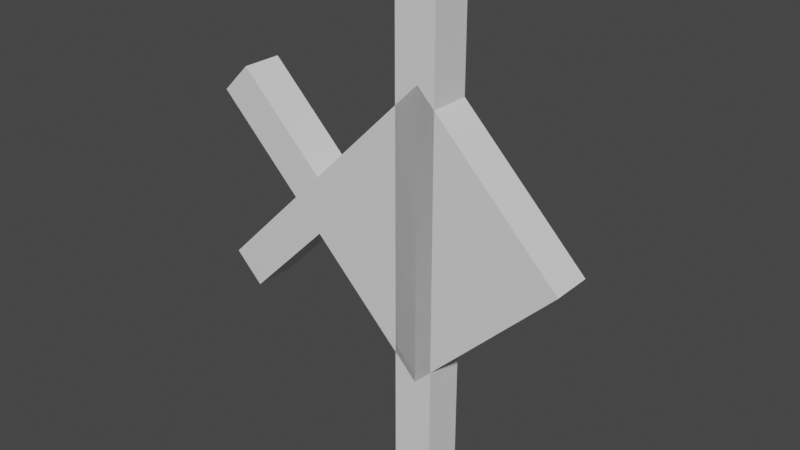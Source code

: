 # Source: unown_k.blend  (saved by Blender 2.81.16; exported with 4.5.12 LTS)
import bpy
from mathutils import Matrix  # noqa: F401  (used for matrix-valued properties, if any)

bpy.ops.wm.read_factory_settings(use_empty=True)
scene = bpy.context.scene
scene.name = 'Scene'

# ---- collections
col_collection = bpy.data.collections.new('Collection'); scene.collection.children.link(col_collection)

# ---- materials (node trees are filled in below, after node groups)
mat_default_obj = bpy.data.materials.new('Default OBJ')
mat_default_obj.use_transparent_shadow = False

# ---- material node trees
mat_default_obj.use_nodes = True; mat_default_obj.node_tree.nodes.clear()
_N = mat_default_obj.node_tree.nodes; _L = mat_default_obj.node_tree.links
n0 = _N.new('ShaderNodeOutputMaterial'); n0.name = 'Material Output'; n0.location = (300, 300)
n1 = _N.new('ShaderNodeBsdfPrincipled'); n1.name = 'Principled BSDF'; n1.location = (10, 300)
n1.distribution = 'GGX'
n1.subsurface_method = 'BURLEY'
n1.inputs[3].default_value = 1.45
n1.inputs[27].default_value = (0.0, 0.0, 0.0, 1.0)
n1.inputs[28].default_value = 1.0
_L.new(n1.outputs[0], n0.inputs[0])
n0.is_active_output = True

# ---- world
world_world = bpy.data.worlds.new('World'); scene.world = world_world
world_world.use_nodes = True; world_world.node_tree.nodes.clear()
_N = world_world.node_tree.nodes; _L = world_world.node_tree.links
n0 = _N.new('ShaderNodeOutputWorld'); n0.name = 'World Output'; n0.location = (300, 300)
n1 = _N.new('ShaderNodeBackground'); n1.name = 'Background'; n1.location = (10, 300)
n1.inputs[0].default_value = (0.05088, 0.05088, 0.05088, 1.0)
_L.new(n1.outputs[0], n0.inputs[0])
n0.is_active_output = True
world_world.color = (0.05088, 0.05088, 0.05088)
world_world.use_sun_shadow = False
world_world.sun_shadow_jitter_overblur = 0.0

# ---- meshes
me_body = bpy.data.meshes.new('Body')
me_body.from_pydata([(0.221, -0.221, 0.0), (0.0, -0.4419, 0.0), (-0.221, -0.221, 0.0), (0.0, 0.0, 0.0), (0.0, -0.4419, 0.0625), (0.221, -0.221, 0.0625), (0.0, 0.0, 0.0625), (-0.221, -0.221, 0.0625)], [], [(0, 1, 2, 3), (4, 5, 6, 7), (3, 2, 7, 6), (5, 4, 1, 0), (5, 0, 3, 6), (1, 4, 7, 2)])
_uv = me_body.uv_layers.new(name='UVMap')
_uv.uv.foreach_set('vector', [0.01562, 0.8125, 0.09375, 0.8125, 0.09375, 0.9688, 0.01562, 0.9688, 0.1094, 0.8125, 0.1875, 0.8125, 0.1875, 0.9688, 0.1094, 0.9688, 0.01562, 0.9688, 0.09375, 0.9688, 0.09375, 1.0, 0.01562, 1.0, 0.09375, 0.9688, 0.1719, 0.9688, 0.1719, 1.0, 0.09375, 1.0, 0.0, 0.8125, 0.01562, 0.8125, 0.01562, 0.9688, 0.0, 0.9688, 0.09375, 0.8125, 0.1094, 0.8125, 0.1094, 0.9688, 0.09375, 0.9688])
me_body.materials.append(mat_default_obj)
me_body.use_remesh_fix_poles = True
me_body.use_remesh_preserve_attributes = False
me_body.use_mirror_vertex_groups = False
me_body.update()
me_eye = bpy.data.meshes.new('Eye')
me_eye.from_pydata([(0.1326, -0.221, -0.03125), (0.0, -0.3536, -0.03125), (-0.1326, -0.221, -0.03125), (0.0, -0.08839, -0.03125), (0.0, -0.3536, 0.03125), (0.1326, -0.221, 0.03125), (0.0, -0.08839, 0.03125), (-0.1326, -0.221, 0.03125)], [], [(0, 1, 2, 3), (4, 5, 6, 7), (3, 2, 7, 6), (5, 4, 1, 0), (5, 0, 3, 6), (1, 4, 7, 2)])
_uv = me_eye.uv_layers.new(name='UVMap')
_uv.uv.foreach_set('vector', [0.2031, 0.875, 0.25, 0.875, 0.25, 0.9688, 0.2031, 0.9688, 0.2656, 0.875, 0.3125, 0.875, 0.3125, 0.9688, 0.2656, 0.9688, 0.2031, 0.9688, 0.25, 0.9688, 0.25, 1.0, 0.2031, 1.0, 0.25, 0.9688, 0.2969, 0.9688, 0.2969, 1.0, 0.25, 1.0, 0.1875, 0.875, 0.2031, 0.875, 0.2031, 0.9688, 0.1875, 0.9688, 0.25, 0.875, 0.2656, 0.875, 0.2656, 0.9688, 0.25, 0.9688])
me_eye.materials.append(mat_default_obj)
me_eye.use_remesh_fix_poles = True
me_eye.use_remesh_preserve_attributes = False
me_eye.use_mirror_vertex_groups = False
me_eye.update()
me_k1 = bpy.data.meshes.new('K1')
me_k1.from_pydata([(0.02715, 0.1414, 0.0), (0.02715, -0.6086, 0.0), (-0.03536, -0.6086, 0.0), (-0.03536, 0.1414, 0.0), (0.02715, -0.6086, 0.0625), (0.02715, 0.1414, 0.0625), (-0.03536, 0.1414, 0.0625), (-0.03536, -0.6086, 0.0625)], [], [(0, 1, 2, 3), (4, 5, 6, 7), (3, 2, 7, 6), (5, 4, 1, 0), (5, 0, 3, 6), (1, 4, 7, 2)])
_uv = me_k1.uv_layers.new(name='UVMap')
_uv.uv.foreach_set('vector', [0.01562, 0.4375, 0.2031, 0.4375, 0.2031, 0.4688, 0.01562, 0.4688, 0.2188, 0.4375, 0.4062, 0.4375, 0.4062, 0.4688, 0.2188, 0.4688, 0.01562, 0.4688, 0.2031, 0.4688, 0.2031, 0.5, 0.01562, 0.5, 0.2031, 0.4688, 0.3906, 0.4688, 0.3906, 0.5, 0.2031, 0.5, 0.0, 0.4375, 0.01562, 0.4375, 0.01562, 0.4688, 0.0, 0.4688, 0.2031, 0.4375, 0.2188, 0.4375, 0.2188, 0.4688, 0.2031, 0.4688])
me_k1.materials.append(mat_default_obj)
me_k1.use_remesh_fix_poles = True
me_k1.use_remesh_preserve_attributes = False
me_k1.use_mirror_vertex_groups = False
me_k1.update()
me_k2 = bpy.data.meshes.new('K2')
me_k2.from_pydata([(-0.1768, -0.1768, 0.0), (-0.221, -0.221, 0.0), (-0.3536, -0.08839, 0.0), (-0.3094, -0.04419, 0.0), (-0.221, -0.221, 0.0625), (-0.1768, -0.1768, 0.0625), (-0.3094, -0.04419, 0.0625), (-0.3536, -0.08839, 0.0625)], [], [(0, 1, 2, 3), (4, 5, 6, 7), (3, 2, 7, 6), (5, 4, 1, 0), (5, 0, 3, 6), (1, 4, 7, 2)])
_uv = me_k2.uv_layers.new(name='UVMap')
_uv.uv.foreach_set('vector', [0.01562, 0.6875, 0.03125, 0.6875, 0.03125, 0.7812, 0.01562, 0.7812, 0.04688, 0.6875, 0.0625, 0.6875, 0.0625, 0.7812, 0.04688, 0.7812, 0.01562, 0.7812, 0.03125, 0.7812, 0.03125, 0.8125, 0.01562, 0.8125, 0.03125, 0.7812, 0.04688, 0.7812, 0.04688, 0.8125, 0.03125, 0.8125, 0.0, 0.6875, 0.01562, 0.6875, 0.01562, 0.7812, 0.0, 0.7812, 0.03125, 0.6875, 0.04688, 0.6875, 0.04688, 0.7812, 0.03125, 0.7812])
me_k2.materials.append(mat_default_obj)
me_k2.use_remesh_fix_poles = True
me_k2.use_remesh_preserve_attributes = False
me_k2.use_mirror_vertex_groups = False
me_k2.update()
me_k3 = bpy.data.meshes.new('K3')
me_k3.from_pydata([(-0.1768, -0.2652, 0.0), (-0.3094, -0.3977, 0.0), (-0.3536, -0.3536, 0.0), (-0.221, -0.221, 0.0), (-0.3094, -0.3977, 0.0625), (-0.1768, -0.2652, 0.0625), (-0.221, -0.221, 0.0625), (-0.3536, -0.3536, 0.0625)], [], [(0, 1, 2, 3), (4, 5, 6, 7), (3, 2, 7, 6), (5, 4, 1, 0), (5, 0, 3, 6), (1, 4, 7, 2)])
_uv = me_k3.uv_layers.new(name='UVMap')
_uv.uv.foreach_set('vector', [0.07812, 0.75, 0.125, 0.75, 0.125, 0.7812, 0.07812, 0.7812, 0.1406, 0.75, 0.1875, 0.75, 0.1875, 0.7812, 0.1406, 0.7812, 0.07812, 0.7812, 0.125, 0.7812, 0.125, 0.8125, 0.07812, 0.8125, 0.125, 0.7812, 0.1719, 0.7812, 0.1719, 0.8125, 0.125, 0.8125, 0.0625, 0.75, 0.07812, 0.75, 0.07812, 0.7812, 0.0625, 0.7812, 0.125, 0.75, 0.1406, 0.75, 0.1406, 0.7812, 0.125, 0.7812])
me_k3.materials.append(mat_default_obj)
me_k3.use_remesh_fix_poles = True
me_k3.use_remesh_preserve_attributes = False
me_k3.use_mirror_vertex_groups = False
me_k3.update()

# ---- objects
ob_body = bpy.data.objects.new('Body', me_body)
ob_eye = bpy.data.objects.new('Eye', me_eye)
ob_k1 = bpy.data.objects.new('K1', me_k1)
ob_k2 = bpy.data.objects.new('K2', me_k2)
ob_k3 = bpy.data.objects.new('K3', me_k3)

# ---- transforms, parenting, visibility, modifiers, constraints
ob_body.location = (0.0, 0.0, 0.6101)
ob_body.rotation_euler = (1.571, -0.0, 0.0)
ob_body.lineart.crease_threshold = 0.0
ob_eye.location = (0.0, 0.0, 0.6101)
ob_eye.rotation_euler = (1.571, -0.0, 0.0)
ob_eye.lineart.crease_threshold = 0.0
ob_k1.location = (0.0, 0.0, 0.6101)
ob_k1.rotation_euler = (1.571, -0.0, 0.0)
ob_k1.lineart.crease_threshold = 0.0
ob_k2.location = (0.0, 0.0, 0.6101)
ob_k2.rotation_euler = (1.571, -0.0, 0.0)
ob_k2.lineart.crease_threshold = 0.0
ob_k3.location = (0.0, 0.0, 0.6101)
ob_k3.rotation_euler = (1.571, -0.0, 0.0)
ob_k3.lineart.crease_threshold = 0.0

# ---- collection membership
col_collection.objects.link(ob_body)
col_collection.objects.link(ob_eye)
col_collection.objects.link(ob_k1)
col_collection.objects.link(ob_k2)
col_collection.objects.link(ob_k3)

# ---- scene / render settings (as saved in the file)
scene.frame_start = 1; scene.frame_end = 250; scene.frame_set(1)
scene.render.engine = 'BLENDER_EEVEE_NEXT'
scene.cycles.use_denoising = False
scene.cycles.samples = 128
scene.cycles.sampling_pattern = 'TABULATED_SOBOL'
scene.cycles.use_adaptive_sampling = False
scene.cycles.use_light_tree = False
scene.view_settings.view_transform = 'Filmic'
bpy.context.view_layer.update()

# ---- added for rendering (the .blend has no active camera and no usable light): camera, sun
cam_auto = bpy.data.cameras.new('AutoCamera')
cam_auto.lens = 50.0
cam_auto.sensor_width = 36.0
cam_auto.clip_end = 1000.0
ob_auto_camera = bpy.data.objects.new('AutoCamera', cam_auto)
scene.collection.objects.link(ob_auto_camera)
ob_auto_camera.location = (0.81212, -1.06972, 1.07921)
ob_auto_camera.rotation_euler = (1.09748, -7.21219e-08, 0.694738)
scene.camera = ob_auto_camera
light_auto_sun = bpy.data.lights.new('AutoSun', 'SUN')
light_auto_sun.energy = 3.0
light_auto_sun.angle = 0.0523599
ob_auto_sun = bpy.data.objects.new('AutoSun', light_auto_sun)
scene.collection.objects.link(ob_auto_sun)
ob_auto_sun.rotation_euler = (0.872665, 0.174533, 0.523599)
bpy.context.view_layer.update()
